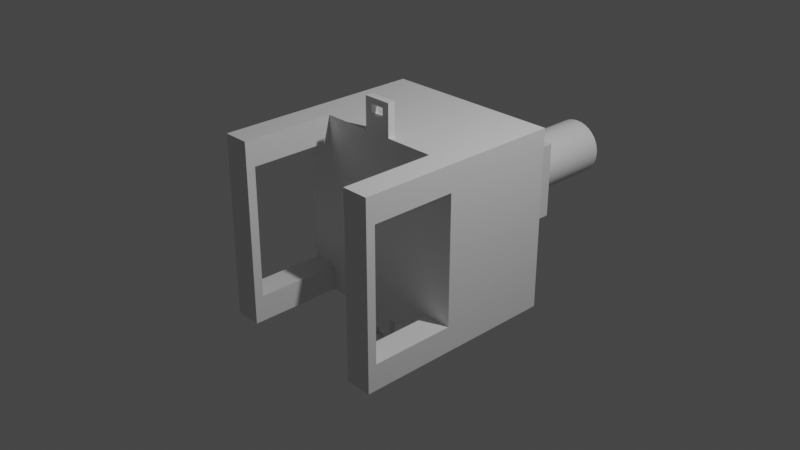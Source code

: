 # Source: gun.blend  (saved by Blender 2.82.7; exported with 4.5.12 LTS)
import bpy
from mathutils import Matrix  # noqa: F401  (used for matrix-valued properties, if any)

bpy.ops.wm.read_factory_settings(use_empty=True)
scene = bpy.context.scene
scene.name = 'Scene'

# ---- collections
col_collection = bpy.data.collections.new('Collection'); scene.collection.children.link(col_collection)

# ---- materials (node trees are filled in below, after node groups)
mat_gun_body = bpy.data.materials.new('gun_body')
mat_gun_body.alpha_threshold = 0.0
mat_gun_body.use_transparent_shadow = False
mat_gun_body.line_color = (0.0, 0.0, 0.0, 1.0)
mat_gun_mouse = bpy.data.materials.new('gun_mouse')
mat_gun_mouse.use_transparent_shadow = False

# ---- node groups
ng_auto_smooth = bpy.data.node_groups.new('Auto Smooth', 'GeometryNodeTree')
_s = ng_auto_smooth.interface.new_socket(name='Geometry', in_out='OUTPUT', socket_type='NodeSocketGeometry')
_s = ng_auto_smooth.interface.new_socket(name='Geometry', in_out='INPUT', socket_type='NodeSocketGeometry')
_s = ng_auto_smooth.interface.new_socket(name='Angle', in_out='INPUT', socket_type='NodeSocketFloat')
_s.subtype = 'ANGLE'
_s.min_value = 0.0
_s.max_value = 3.142
ng_auto_smooth.is_modifier = True
_N = ng_auto_smooth.nodes; _L = ng_auto_smooth.links
n0 = _N.new('NodeGroupOutput'); n0.name = 'Group Output'; n0.location = (480, -100)
n1 = _N.new('NodeGroupInput'); n1.name = 'Group Input'; n1.location = (-420, -300)
n2 = _N.new('NodeGroupInput'); n2.name = 'Group Input.001'; n2.location = (-60, -100)
n3 = _N.new('GeometryNodeSetShadeSmooth'); n3.name = 'Set Shade Smooth'; n3.location = (120, -100)
n3.domain = 'EDGE'
n4 = _N.new('GeometryNodeSetShadeSmooth'); n4.name = 'Set Shade Smooth.001'; n4.location = (300, -100)
n5 = _N.new('GeometryNodeInputMeshEdgeAngle'); n5.name = 'Edge Angle'; n5.location = (-420, -220)
n6 = _N.new('GeometryNodeInputEdgeSmooth'); n6.name = 'Is Edge Smooth'; n6.location = (-60, -160)
n7 = _N.new('GeometryNodeInputShadeSmooth'); n7.name = 'Is Face Smooth'; n7.location = (-240, -340)
n8 = _N.new('FunctionNodeBooleanMath'); n8.name = 'Boolean Math'; n8.location = (-60, -220)
n9 = _N.new('FunctionNodeCompare'); n9.name = 'Compare'; n9.location = (-240, -180)
n9.operation = 'LESS_EQUAL'
_L.new(n5.outputs[0], n9.inputs[0])
_L.new(n4.outputs[0], n0.inputs[0])
_L.new(n1.outputs[1], n9.inputs[1])
_L.new(n9.outputs[0], n8.inputs[0])
_L.new(n7.outputs[0], n8.inputs[1])
_L.new(n2.outputs[0], n3.inputs[0])
_L.new(n6.outputs[0], n3.inputs[1])
_L.new(n3.outputs[0], n4.inputs[0])
_L.new(n8.outputs[0], n3.inputs[2])
n0.is_active_output = True

# ---- material node trees
mat_gun_body.use_nodes = True; mat_gun_body.node_tree.nodes.clear()
_N = mat_gun_body.node_tree.nodes; _L = mat_gun_body.node_tree.links
n0 = _N.new('ShaderNodeOutputMaterial'); n0.name = 'Material Output'; n0.location = (300, 300)
n1 = _N.new('ShaderNodeBsdfPrincipled'); n1.name = 'Principled BSDF'; n1.location = (10, 300)
n1.distribution = 'GGX'
n1.subsurface_method = 'BURLEY'
n1.inputs[2].default_value = 0.4
n1.inputs[3].default_value = 1.45
n1.inputs[27].default_value = (0.0, 0.0, 0.0, 1.0)
n1.inputs[28].default_value = 1.0
_L.new(n1.outputs[0], n0.inputs[0])
n0.is_active_output = True
mat_gun_mouse.use_nodes = True; mat_gun_mouse.node_tree.nodes.clear()
_N = mat_gun_mouse.node_tree.nodes; _L = mat_gun_mouse.node_tree.links
n0 = _N.new('ShaderNodeOutputMaterial'); n0.name = 'Material Output'; n0.location = (300, 300)
n1 = _N.new('ShaderNodeBsdfPrincipled'); n1.name = 'Principled BSDF'; n1.location = (10, 300)
n1.distribution = 'GGX'
n1.subsurface_method = 'BURLEY'
n1.inputs[3].default_value = 1.45
n1.inputs[27].default_value = (0.0, 0.0, 0.0, 1.0)
n1.inputs[28].default_value = 1.0
_L.new(n1.outputs[0], n0.inputs[0])
n0.is_active_output = True

# ---- world
world_world = bpy.data.worlds.new('World'); scene.world = world_world
world_world.use_nodes = True; world_world.node_tree.nodes.clear()
_N = world_world.node_tree.nodes; _L = world_world.node_tree.links
n0 = _N.new('ShaderNodeOutputWorld'); n0.name = 'World Output'; n0.location = (300, 300)
n1 = _N.new('ShaderNodeBackground'); n1.name = 'Background'; n1.location = (10, 300)
n1.inputs[0].default_value = (0.05088, 0.05088, 0.05088, 1.0)
_L.new(n1.outputs[0], n0.inputs[0])
n0.is_active_output = True
world_world.color = (0.05088, 0.05088, 0.05088)
world_world.use_sun_shadow = False
world_world.sun_shadow_jitter_overblur = 0.0

# ---- cameras
cam_camera = bpy.data.cameras.new('Camera')
cam_camera.clip_end = 100.0
cam_camera.ortho_scale = 7.314

# ---- lights
light_light = bpy.data.lights.new('Light', 'POINT')
light_light.transmission_factor = 0.0
light_light.energy = 1000.0
light_light.shadow_soft_size = 0.1
light_light.shadow_maximum_resolution = 0.006
light_light.use_absolute_resolution = True

# ---- meshes
me_cube = bpy.data.meshes.new('Cube')
me_cube.from_pydata([(-1.0, 1.0, 1.0), (-1.0, -0.2891, 1.0), (-0.7102, -0.2891, 1.0), (-0.7102, 1.0, 1.0), (-1.0, -0.2891, 0.7141), (-1.0, 1.0, 0.7141), (-0.7102, 1.0, 0.7141), (-0.7102, -0.2891, 0.7141), (0.0, 1.0, 1.0), (0.0, -0.2891, 1.0), (0.0, -0.2891, 0.7141), (0.0, 1.0, 0.7141), (-1.0, 1.0, 0.0), (-0.7102, 1.0, 0.0), (-0.7102, -0.2891, 0.0), (-1.0, -0.2891, 0.0), (0.0, -0.2891, 0.0), (-0.7102, 1.254, 0.7141), (0.0, 1.254, 0.7141), (-0.7102, 1.254, 0.0), (-0.4246, 1.254, 0.4269), (0.0, 1.254, 0.4269), (-0.4246, 1.254, 0.0), (-0.4246, 1.844, 0.4269), (0.0, 1.844, 0.4269), (-0.4246, 1.844, 0.0), (0.0, 1.844, 0.0), (-1.0, -1.229, 0.7141), (-1.0, -1.229, 1.0), (-0.7102, -1.229, 1.0), (-0.7102, -1.229, 0.7141), (-1.0, -1.327, 0.7141), (-1.0, -1.327, 1.0), (-0.7102, -1.327, 1.0), (-0.7102, -1.327, 0.7141), (-1.0, -1.229, 0.0), (-0.7102, -1.229, 0.0), (-1.0, -1.327, 0.0), (-0.7102, -1.327, 0.0), (-1.0, -0.2076, 1.0), (-0.7102, -0.2076, 1.0), (-1.0, -0.2076, 0.7141), (0.0, -0.2076, 1.0), (-1.0, -0.2076, 0.0), (-0.1583, -0.2891, 1.0), (-0.1583, -0.2891, 0.7141), (-0.1583, 1.0, 1.0), (-0.1583, 1.0, 0.7141), (-0.1583, -0.2891, 0.0), (-0.1583, 1.254, 0.7141), (-0.09466, 1.254, 0.4269), (-0.09466, 1.844, 0.4269), (-0.09466, 1.844, 0.0), (-0.1583, -0.2076, 1.0), (0.0, -0.2076, 1.175), (0.0, -0.2891, 1.175), (-0.1583, -0.2076, 1.175), (-0.1583, -0.2891, 1.175), (-0.07917, 1.0, 1.0), (-0.07917, 1.0, 0.7141), (-0.07917, 1.254, 0.7141), (-0.04733, 1.254, 0.4269), (-0.04733, 1.844, 0.4269), (-0.04733, 1.844, 0.0), (-0.07917, -0.2076, 1.0), (-0.07917, -0.2891, 1.0), (-0.07917, -0.2891, 0.7141), (-0.07917, -0.2891, 0.0), (-0.07917, -0.2076, 1.175), (-0.07917, -0.2891, 1.175), (-0.07917, -0.2891, 1.287), (-0.1583, -0.2891, 1.287), (-0.1583, -0.2076, 1.287), (-0.07917, -0.2076, 1.287), (-0.07917, -0.2891, 1.354), (-0.1583, -0.2891, 1.354), (-0.1583, -0.2076, 1.354), (-0.07917, -0.2076, 1.354), (0.0, -0.2891, 1.287), (0.0, -0.2076, 1.287), (0.0, -0.2891, 1.354), (0.0, -0.2076, 1.354)], [], [(40, 39, 1, 2), (4, 7, 30, 27), (41, 39, 0, 5), (5, 0, 3, 6), (45, 44, 2, 7), (53, 40, 2, 44), (48, 45, 7, 14), (12, 5, 6, 13), (43, 41, 5, 12), (14, 7, 4, 15), (59, 58, 8, 11), (13, 6, 17, 19), (59, 11, 18, 60), (19, 17, 20, 22), (60, 18, 21, 61), (22, 20, 23, 25), (61, 21, 24, 62), (51, 52, 25, 23), (30, 29, 33, 34), (1, 4, 27, 28), (7, 2, 29, 30), (2, 1, 28, 29), (34, 33, 32, 31), (28, 27, 31, 32), (30, 34, 38, 36), (29, 28, 32, 33), (34, 31, 37, 38), (27, 30, 36, 35), (31, 27, 35, 37), (15, 4, 41, 43), (46, 3, 40, 53), (4, 1, 39, 41), (3, 0, 39, 40), (58, 46, 53, 64), (62, 63, 52, 51), (20, 50, 51, 23), (17, 49, 50, 20), (6, 47, 49, 17), (6, 3, 46, 47), (67, 66, 45, 48), (64, 53, 56, 68), (66, 65, 44, 45), (68, 56, 72, 73), (53, 44, 57, 56), (65, 9, 55, 69), (44, 65, 69, 57), (54, 68, 69, 55), (10, 9, 65, 66), (42, 64, 68, 54), (16, 10, 66, 67), (24, 26, 63, 62), (8, 58, 64, 42), (50, 61, 62, 51), (49, 60, 61, 50), (47, 59, 60, 49), (47, 46, 58, 59), (73, 72, 76, 77), (57, 69, 70, 71), (69, 68, 73, 70), (56, 57, 71, 72), (77, 76, 75, 74), (71, 70, 74, 75), (72, 71, 75, 76), (73, 77, 81, 79), (77, 74, 80, 81), (70, 73, 79, 78), (74, 70, 78, 80)])
_uv = me_cube.uv_layers.new(name='UVMap')
_uv.uv.foreach_set('vector', [0.8388, 0.7342, 0.875, 0.7342, 0.875, 0.75, 0.8388, 0.75, 0.5893, 1.0, 0.5893, 0.9638, 0.5893, 0.9638, 0.5893, 1.0, 0.5893, 0.0158, 0.625, 0.0158, 0.625, 0.25, 0.5893, 0.25, 0.5893, 0.25, 0.625, 0.25, 0.625, 0.2862, 0.5893, 0.2862, 0.5893, 0.9317, 0.625, 0.9317, 0.625, 0.9638, 0.5893, 0.9638, 0.8067, 0.7342, 0.8388, 0.7342, 0.8388, 0.75, 0.8067, 0.75, 0.5463, 0.9317, 0.5893, 0.9317, 0.5893, 0.9638, 0.5463, 0.9638, 0.5463, 0.25, 0.5893, 0.25, 0.5893, 0.2862, 0.5463, 0.2862, 0.5463, 0.0158, 0.5893, 0.0158, 0.5893, 0.25, 0.5463, 0.25, 0.5463, 0.9638, 0.5893, 0.9638, 0.5893, 1.0, 0.5463, 1.0, 0.5893, 0.3229, 0.625, 0.3229, 0.625, 0.3275, 0.5893, 0.3275, 0.5463, 0.2862, 0.5893, 0.2862, 0.5893, 0.2862, 0.5463, 0.2862, 0.5893, 0.3229, 0.5893, 0.3275, 0.5893, 0.3275, 0.5893, 0.3229, 0.5463, 0.2862, 0.5893, 0.2862, 0.5893, 0.2862, 0.5463, 0.2862, 0.5893, 0.3229, 0.5893, 0.3275, 0.5893, 0.3275, 0.5893, 0.3229, 0.5463, 0.2862, 0.5893, 0.2862, 0.5893, 0.2862, 0.5463, 0.2862, 0.5893, 0.3229, 0.5893, 0.3275, 0.5893, 0.3275, 0.5893, 0.3229, 0.5893, 0.3183, 0.1218, 0.06381, 0.5463, 0.2862, 0.5893, 0.2862, 0.5893, 0.9638, 0.625, 0.9638, 0.625, 0.9638, 0.5893, 0.9638, 0.625, 0.0, 0.5893, 0.0, 0.5893, 0.0, 0.625, 0.0, 0.5893, 0.9638, 0.625, 0.9638, 0.625, 0.9638, 0.5893, 0.9638, 0.8388, 0.75, 0.875, 0.75, 0.875, 0.75, 0.8388, 0.75, 0.5893, 0.9638, 0.625, 0.9638, 0.625, 1.0, 0.5893, 1.0, 0.625, 0.0, 0.5893, 0.0, 0.5893, 0.0, 0.625, 0.0, 0.5893, 0.9638, 0.5893, 0.9638, 0.5893, 0.9638, 0.5893, 0.9638, 0.8388, 0.75, 0.875, 0.75, 0.875, 0.75, 0.8388, 0.75, 0.5893, 0.9638, 0.5893, 1.0, 0.5893, 1.0, 0.5893, 0.9638, 0.5893, 1.0, 0.5893, 0.9638, 0.5893, 0.9638, 0.5893, 1.0, 0.5893, 0.0, 0.5893, 0.0, 0.5893, 0.0, 0.5893, 0.0, 0.5463, 0.0, 0.5893, 0.0, 0.5893, 0.0158, 0.5463, 0.0158, 0.8067, 0.5, 0.8388, 0.5, 0.8388, 0.7342, 0.8067, 0.7342, 0.5893, 0.0, 0.625, 0.0, 0.625, 0.0158, 0.5893, 0.0158, 0.8388, 0.5, 0.875, 0.5, 0.875, 0.7342, 0.8388, 0.7342, 0.8021, 0.5, 0.8067, 0.5, 0.8067, 0.7342, 0.8021, 0.7342, 0.5893, 0.3229, 0.0609, 0.03191, 0.1218, 0.06381, 0.5893, 0.3183, 0.5893, 0.2862, 0.5893, 0.3183, 0.5893, 0.3183, 0.5893, 0.2862, 0.5893, 0.2862, 0.5893, 0.3183, 0.5893, 0.3183, 0.5893, 0.2862, 0.5893, 0.2862, 0.5893, 0.3183, 0.5893, 0.3183, 0.5893, 0.2862, 0.5893, 0.2862, 0.625, 0.2862, 0.625, 0.3183, 0.5893, 0.3183, 0.5463, 0.9271, 0.5893, 0.9271, 0.5893, 0.9317, 0.5463, 0.9317, 0.8021, 0.7342, 0.8067, 0.7342, 0.8067, 0.7342, 0.8021, 0.7342, 0.5893, 0.9271, 0.625, 0.9271, 0.625, 0.9317, 0.5893, 0.9317, 0.8021, 0.7342, 0.8067, 0.7342, 0.8067, 0.7342, 0.8021, 0.7342, 0.8067, 0.7342, 0.8067, 0.75, 0.8067, 0.75, 0.8067, 0.7342, 0.625, 0.9271, 0.625, 0.9225, 0.625, 0.9225, 0.625, 0.9271, 0.625, 0.9317, 0.625, 0.9271, 0.625, 0.9271, 0.625, 0.9317, 0.7975, 0.7342, 0.8021, 0.7342, 0.8021, 0.75, 0.7975, 0.75, 0.5893, 0.9225, 0.625, 0.9225, 0.625, 0.9271, 0.5893, 0.9271, 0.7975, 0.7342, 0.8021, 0.7342, 0.8021, 0.7342, 0.7975, 0.7342, 0.5463, 0.9225, 0.5893, 0.9225, 0.5893, 0.9271, 0.5463, 0.9271, 0.5893, 0.3275, 0.0, 0.0, 0.0609, 0.03191, 0.5893, 0.3229, 0.7975, 0.5, 0.8021, 0.5, 0.8021, 0.7342, 0.7975, 0.7342, 0.5893, 0.3183, 0.5893, 0.3229, 0.5893, 0.3229, 0.5893, 0.3183, 0.5893, 0.3183, 0.5893, 0.3229, 0.5893, 0.3229, 0.5893, 0.3183, 0.5893, 0.3183, 0.5893, 0.3229, 0.5893, 0.3229, 0.5893, 0.3183, 0.5893, 0.3183, 0.625, 0.3183, 0.625, 0.3229, 0.5893, 0.3229, 0.8021, 0.7342, 0.8067, 0.7342, 0.8067, 0.7342, 0.8021, 0.7342, 0.625, 0.9317, 0.625, 0.9271, 0.625, 0.9271, 0.625, 0.9317, 0.8021, 0.75, 0.8021, 0.7342, 0.8021, 0.7342, 0.8021, 0.75, 0.8067, 0.7342, 0.8067, 0.75, 0.8067, 0.75, 0.8067, 0.7342, 0.8021, 0.7342, 0.8067, 0.7342, 0.8067, 0.75, 0.8021, 0.75, 0.625, 0.9317, 0.625, 0.9271, 0.625, 0.9271, 0.625, 0.9317, 0.8067, 0.7342, 0.8067, 0.75, 0.8067, 0.75, 0.8067, 0.7342, 0.8021, 0.7342, 0.8021, 0.7342, 0.8021, 0.7342, 0.8021, 0.7342, 0.8021, 0.7342, 0.8021, 0.75, 0.8021, 0.75, 0.8021, 0.7342, 0.8021, 0.75, 0.8021, 0.7342, 0.8021, 0.7342, 0.8021, 0.75, 0.625, 0.9271, 0.625, 0.9271, 0.625, 0.9271, 0.625, 0.9271])
me_cube.materials.append(mat_gun_body)
me_cube.use_remesh_preserve_volume = False
me_cube.use_remesh_preserve_attributes = False
me_cube.use_mirror_vertex_groups = False
me_cube.update()
me_cylinder = bpy.data.meshes.new('Cylinder')
me_cylinder.from_pydata([(0.0, 1.0, -2.142), (0.0, 1.0, 1.0), (0.1951, 0.9808, -2.142), (0.1951, 0.9808, 1.0), (0.3827, 0.9239, -2.142), (0.3827, 0.9239, 1.0), (0.5556, 0.8315, -2.142), (0.5556, 0.8315, 1.0), (0.7071, 0.7071, -2.142), (0.7071, 0.7071, 1.0), (0.8315, 0.5556, -2.142), (0.8315, 0.5556, 1.0), (0.9239, 0.3827, -2.142), (0.9239, 0.3827, 1.0), (0.9808, 0.1951, -2.142), (0.9808, 0.1951, 1.0), (1.0, 2.559e-08, -2.142), (1.0, 7.55e-08, 1.0), (0.9808, -0.1951, -2.142), (0.9808, -0.1951, 1.0), (0.9239, -0.3827, -2.142), (0.9239, -0.3827, 1.0), (0.8315, -0.5556, -2.142), (0.8315, -0.5556, 1.0), (0.7071, -0.7071, -2.142), (0.7071, -0.7071, 1.0), (0.5556, -0.8315, -2.142), (0.5556, -0.8315, 1.0), (0.3827, -0.9239, -2.142), (0.3827, -0.9239, 1.0), (0.1951, -0.9808, -2.142), (0.1951, -0.9808, 0.9958), (-3.258e-07, -1.0, -2.142), (-3.258e-07, -1.0, 1.0), (-0.1951, -0.9808, -2.142), (-0.1951, -0.9808, 1.0), (-0.3827, -0.9239, -2.142), (-0.3827, -0.9239, 1.0), (-0.5556, -0.8315, -2.142), (-0.5556, -0.8315, 1.0), (-0.7071, -0.7071, -2.142), (-0.7071, -0.7071, 1.0), (-0.8315, -0.5556, -2.142), (-0.8315, -0.5556, 1.0), (-0.9239, -0.3827, -2.142), (-0.9239, -0.3827, 1.0), (-0.9808, -0.1951, -2.142), (-0.9808, -0.1951, 1.0), (-1.0, 9.157e-07, -2.142), (-1.0, 9.656e-07, 1.0), (-0.9808, 0.1951, -2.142), (-0.9808, 0.1951, 1.0), (-0.9239, 0.3827, -2.142), (-0.9239, 0.3827, 1.0), (-0.8315, 0.5556, -2.142), (-0.8315, 0.5556, 1.0), (-0.7071, 0.7071, -2.142), (-0.7071, 0.7071, 1.0), (-0.5556, 0.8315, -2.142), (-0.5556, 0.8315, 1.0), (-0.3827, 0.9239, -2.142), (-0.3827, 0.9239, 1.0), (-0.1951, 0.9808, -2.142), (-0.1951, 0.9808, 1.0)], [], [(0, 1, 3, 2), (2, 3, 5, 4), (4, 5, 7, 6), (6, 7, 9, 8), (8, 9, 11, 10), (10, 11, 13, 12), (12, 13, 15, 14), (14, 15, 17, 16), (16, 17, 19, 18), (18, 19, 21, 20), (20, 21, 23, 22), (22, 23, 25, 24), (24, 25, 27, 26), (26, 27, 29, 28), (28, 29, 31, 30), (30, 31, 33, 32), (32, 33, 35, 34), (34, 35, 37, 36), (36, 37, 39, 38), (38, 39, 41, 40), (40, 41, 43, 42), (42, 43, 45, 44), (44, 45, 47, 46), (46, 47, 49, 48), (48, 49, 51, 50), (50, 51, 53, 52), (52, 53, 55, 54), (54, 55, 57, 56), (56, 57, 59, 58), (58, 59, 61, 60), (3, 1, 63, 61, 59, 57, 55, 53, 51, 49, 47, 45, 43, 41, 39, 37, 35, 33, 31, 29, 27, 25, 23, 21, 19, 17, 15, 13, 11, 9, 7, 5), (60, 61, 63, 62), (62, 63, 1, 0)])
me_cylinder.polygons.foreach_set('use_smooth', [True] * 33)
_uv = me_cylinder.uv_layers.new(name='UVMap')
_uv.uv.foreach_set('vector', [1.0, 0.5, 1.0, 1.0, 0.9688, 1.0, 0.9688, 0.5, 0.9688, 0.5, 0.9688, 1.0, 0.9375, 1.0, 0.9375, 0.5, 0.9375, 0.5, 0.9375, 1.0, 0.9062, 1.0, 0.9062, 0.5, 0.9062, 0.5, 0.9062, 1.0, 0.875, 1.0, 0.875, 0.5, 0.875, 0.5, 0.875, 1.0, 0.8438, 1.0, 0.8438, 0.5, 0.8438, 0.5, 0.8438, 1.0, 0.8125, 1.0, 0.8125, 0.5, 0.8125, 0.5, 0.8125, 1.0, 0.7812, 1.0, 0.7812, 0.5, 0.7812, 0.5, 0.7812, 1.0, 0.75, 1.0, 0.75, 0.5, 0.75, 0.5, 0.75, 1.0, 0.7188, 1.0, 0.7188, 0.5, 0.7188, 0.5, 0.7188, 1.0, 0.6875, 1.0, 0.6875, 0.5, 0.6875, 0.5, 0.6875, 1.0, 0.6562, 1.0, 0.6562, 0.5, 0.6562, 0.5, 0.6562, 1.0, 0.625, 1.0, 0.625, 0.5, 0.625, 0.5, 0.625, 1.0, 0.5938, 1.0, 0.5938, 0.5, 0.5938, 0.5, 0.5938, 1.0, 0.5625, 1.0, 0.5625, 0.5, 0.5625, 0.5, 0.5625, 1.0, 0.5312, 1.0, 0.5312, 0.5, 0.5312, 0.5, 0.5312, 1.0, 0.5, 1.0, 0.5, 0.5, 0.5, 0.5, 0.5, 1.0, 0.4688, 1.0, 0.4688, 0.5, 0.4688, 0.5, 0.4688, 1.0, 0.4375, 1.0, 0.4375, 0.5, 0.4375, 0.5, 0.4375, 1.0, 0.4062, 1.0, 0.4062, 0.5, 0.4062, 0.5, 0.4062, 1.0, 0.375, 1.0, 0.375, 0.5, 0.375, 0.5, 0.375, 1.0, 0.3438, 1.0, 0.3438, 0.5, 0.3438, 0.5, 0.3438, 1.0, 0.3125, 1.0, 0.3125, 0.5, 0.3125, 0.5, 0.3125, 1.0, 0.2812, 1.0, 0.2812, 0.5, 0.2812, 0.5, 0.2812, 1.0, 0.25, 1.0, 0.25, 0.5, 0.25, 0.5, 0.25, 1.0, 0.2188, 1.0, 0.2188, 0.5, 0.2188, 0.5, 0.2188, 1.0, 0.1875, 1.0, 0.1875, 0.5, 0.1875, 0.5, 0.1875, 1.0, 0.1562, 1.0, 0.1562, 0.5, 0.1562, 0.5, 0.1562, 1.0, 0.125, 1.0, 0.125, 0.5, 0.125, 0.5, 0.125, 1.0, 0.09375, 1.0, 0.09375, 0.5, 0.09375, 0.5, 0.09375, 1.0, 0.0625, 1.0, 0.0625, 0.5, 0.2968, 0.4854, 0.25, 0.49, 0.2032, 0.4854, 0.1582, 0.4717, 0.1167, 0.4496, 0.08029, 0.4197, 0.05045, 0.3833, 0.02827, 0.3418, 0.01461, 0.2968, 0.01, 0.25, 0.01461, 0.2032, 0.02827, 0.1582, 0.05045, 0.1167, 0.08029, 0.08029, 0.1167, 0.05045, 0.1582, 0.02827, 0.2032, 0.01461, 0.25, 0.01, 0.2968, 0.01461, 0.3418, 0.02827, 0.3833, 0.05045, 0.4197, 0.08029, 0.4496, 0.1167, 0.4717, 0.1582, 0.4854, 0.2032, 0.49, 0.25, 0.4854, 0.2968, 0.4717, 0.3418, 0.4496, 0.3833, 0.4197, 0.4197, 0.3833, 0.4496, 0.3418, 0.4717, 0.0625, 0.5, 0.0625, 1.0, 0.03125, 1.0, 0.03125, 0.5, 0.03125, 0.5, 0.03125, 1.0, 0.0, 1.0, 0.0, 0.5])
me_cylinder.materials.append(mat_gun_mouse)
me_cylinder.use_remesh_fix_poles = True
me_cylinder.use_remesh_preserve_attributes = False
me_cylinder.use_mirror_vertex_groups = False
me_cylinder.update()

# ---- objects
ob_cube = bpy.data.objects.new('Cube', me_cube)
ob_light = bpy.data.objects.new('Light', light_light)
ob_camera = bpy.data.objects.new('Camera', cam_camera)
ob_cylinder = bpy.data.objects.new('Cylinder', me_cylinder)

# ---- transforms, parenting, visibility, modifiers, constraints
ob_cube.location = (0.0, 0.0, 0.0)
ob_cube.lock_rotations_4d = False
ob_cube.empty_display_type = 'ARROWS'
ob_cube.lineart.crease_threshold = 0.0
_m = ob_cube.modifiers.new('Mirror', 'MIRROR')
_m.use_axis = (True, False, True)
_m.use_clip = True
ob_light.location = (4.076, 1.005, 5.904)
ob_light.rotation_euler = (0.6503, 0.05522, 1.866)
ob_light.lock_rotations_4d = False
ob_light.empty_display_type = 'ARROWS'
ob_light.color = (0.0, 0.0, 0.0, 0.0)
ob_light.lineart.crease_threshold = 0.0
ob_camera.location = (7.359, -6.926, 4.958)
ob_camera.rotation_euler = (1.109, 0.0, 0.8149)
ob_camera.lock_rotations_4d = False
ob_camera.empty_display_type = 'ARROWS'
ob_camera.color = (0.0, 0.0, 0.0, 0.0)
ob_camera.display_type = 'WIRE'
ob_camera.lineart.crease_threshold = 0.0
ob_cylinder.location = (0.0, 2.145, 0.0)
ob_cylinder.rotation_euler = (1.571, 0.0, 0.0)
ob_cylinder.scale = (0.317, 0.317, 0.317)
ob_cylinder.lineart.crease_threshold = 0.0
_m = ob_cylinder.modifiers.new('Solidify', 'SOLIDIFY')
_m.thickness = 0.19
_m.nonmanifold_merge_threshold = 0.0003
_m = ob_cylinder.modifiers.new('Auto Smooth', 'NODES')
_m.node_group = ng_auto_smooth
_gi = [s.identifier for s in ng_auto_smooth.interface.items_tree if s.item_type == 'SOCKET' and s.in_out == 'INPUT']
_m[_gi[1]] = 0.5236  # Angle

# ---- collection membership
col_collection.objects.link(ob_cube)
col_collection.objects.link(ob_light)
col_collection.objects.link(ob_camera)
col_collection.objects.link(ob_cylinder)

# ---- scene / render settings (as saved in the file)
scene.camera = ob_camera
scene.frame_start = 1; scene.frame_end = 250; scene.frame_set(1)
scene.render.engine = 'BLENDER_EEVEE_NEXT'
scene.cycles.use_denoising = False
scene.cycles.samples = 128
scene.cycles.sampling_pattern = 'TABULATED_SOBOL'
scene.cycles.use_adaptive_sampling = False
scene.cycles.use_light_tree = False
scene.view_settings.view_transform = 'Filmic'
bpy.context.view_layer.update()
